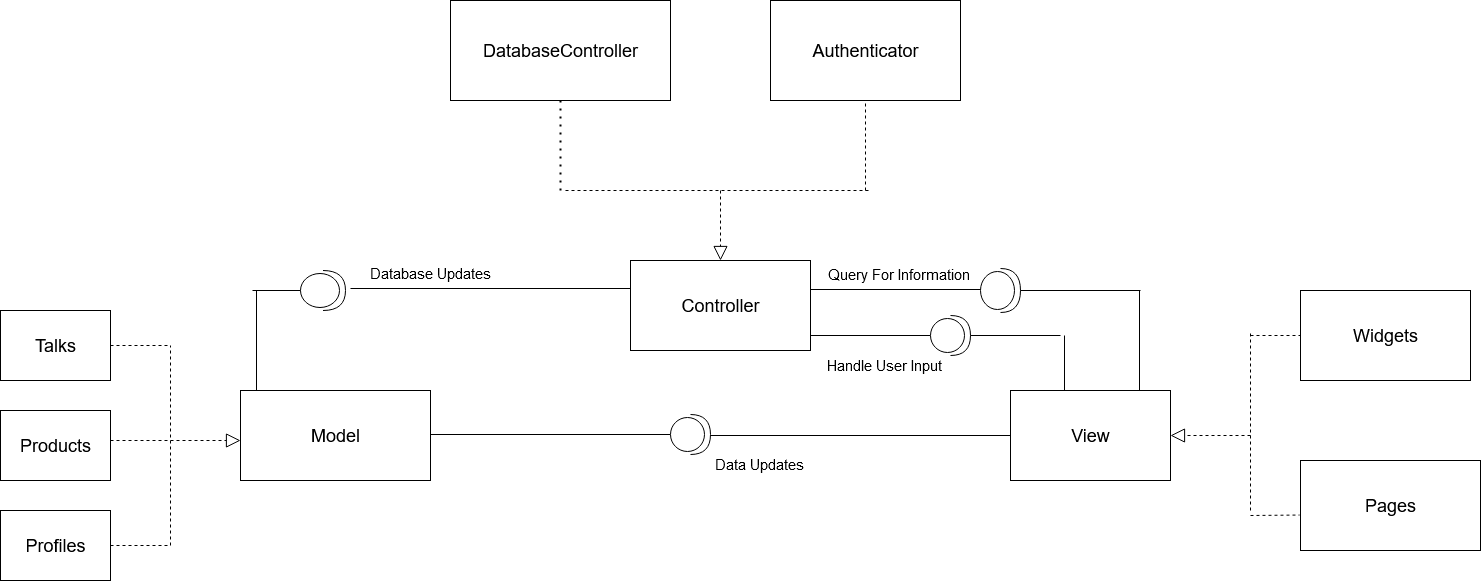

The diagram above was exported from draw.io. Its source (the exported page's mxGraphModel, read from the mxfile embedded in the PNG):
<mxGraphModel dx="2538" dy="934" grid="1" gridSize="10" guides="1" tooltips="1" connect="1" arrows="1" fold="1" page="1" pageScale="1" pageWidth="827" pageHeight="1169" math="0" shadow="0">
  <root>
    <mxCell id="0" />
    <mxCell id="1" parent="0" />
    <mxCell id="wuczASqI7HSkEtGifKCv-2" value="&lt;font style=&quot;font-size: 18px&quot;&gt;DatabaseController&lt;/font&gt;" style="html=1;" vertex="1" parent="1">
      <mxGeometry x="60" y="610" width="220" height="100" as="geometry" />
    </mxCell>
    <mxCell id="wuczASqI7HSkEtGifKCv-3" value="&lt;font style=&quot;font-size: 18px&quot;&gt;Authenticator&lt;/font&gt;" style="html=1;" vertex="1" parent="1">
      <mxGeometry x="380" y="610" width="190" height="100" as="geometry" />
    </mxCell>
    <mxCell id="wuczASqI7HSkEtGifKCv-6" value="" style="endArrow=none;dashed=1;html=1;dashPattern=1 3;strokeWidth=2;entryX=0.5;entryY=1;entryDx=0;entryDy=0;" edge="1" parent="1" target="wuczASqI7HSkEtGifKCv-2">
      <mxGeometry width="50" height="50" relative="1" as="geometry">
        <mxPoint x="170" y="800" as="sourcePoint" />
        <mxPoint x="220" y="750" as="targetPoint" />
      </mxGeometry>
    </mxCell>
    <mxCell id="wuczASqI7HSkEtGifKCv-7" value="" style="endArrow=none;dashed=1;html=1;entryX=0.5;entryY=1;entryDx=0;entryDy=0;" edge="1" parent="1" target="wuczASqI7HSkEtGifKCv-3">
      <mxGeometry width="50" height="50" relative="1" as="geometry">
        <mxPoint x="475" y="800" as="sourcePoint" />
        <mxPoint x="530" y="730" as="targetPoint" />
      </mxGeometry>
    </mxCell>
    <mxCell id="wuczASqI7HSkEtGifKCv-9" value="" style="endArrow=none;dashed=1;html=1;" edge="1" parent="1">
      <mxGeometry width="50" height="50" relative="1" as="geometry">
        <mxPoint x="175" y="800" as="sourcePoint" />
        <mxPoint x="480" y="800" as="targetPoint" />
      </mxGeometry>
    </mxCell>
    <mxCell id="wuczASqI7HSkEtGifKCv-10" value="" style="endArrow=block;dashed=1;endFill=0;endSize=12;html=1;" edge="1" parent="1">
      <mxGeometry width="160" relative="1" as="geometry">
        <mxPoint x="330" y="800" as="sourcePoint" />
        <mxPoint x="330" y="870" as="targetPoint" />
      </mxGeometry>
    </mxCell>
    <mxCell id="wuczASqI7HSkEtGifKCv-11" value="&lt;font style=&quot;font-size: 18px&quot;&gt;Controller&lt;/font&gt;" style="html=1;" vertex="1" parent="1">
      <mxGeometry x="240" y="870" width="180" height="90" as="geometry" />
    </mxCell>
    <mxCell id="wuczASqI7HSkEtGifKCv-12" value="&lt;font style=&quot;font-size: 18px&quot;&gt;View&lt;/font&gt;" style="html=1;" vertex="1" parent="1">
      <mxGeometry x="620" y="1000" width="160" height="90" as="geometry" />
    </mxCell>
    <mxCell id="wuczASqI7HSkEtGifKCv-13" value="&lt;font style=&quot;font-size: 18px&quot;&gt;Widgets&lt;/font&gt;" style="html=1;" vertex="1" parent="1">
      <mxGeometry x="910" y="900" width="170" height="90" as="geometry" />
    </mxCell>
    <mxCell id="wuczASqI7HSkEtGifKCv-14" value="&lt;font style=&quot;font-size: 18px&quot;&gt;Pages&lt;/font&gt;" style="html=1;" vertex="1" parent="1">
      <mxGeometry x="910" y="1070" width="180" height="90" as="geometry" />
    </mxCell>
    <mxCell id="wuczASqI7HSkEtGifKCv-15" value="" style="endArrow=block;dashed=1;endFill=0;endSize=12;html=1;entryX=1;entryY=0.5;entryDx=0;entryDy=0;" edge="1" parent="1" target="wuczASqI7HSkEtGifKCv-12">
      <mxGeometry width="160" relative="1" as="geometry">
        <mxPoint x="860" y="1045" as="sourcePoint" />
        <mxPoint x="940" y="1045" as="targetPoint" />
      </mxGeometry>
    </mxCell>
    <mxCell id="wuczASqI7HSkEtGifKCv-17" value="" style="endArrow=none;dashed=1;html=1;entryX=0;entryY=0.5;entryDx=0;entryDy=0;" edge="1" parent="1" target="wuczASqI7HSkEtGifKCv-13">
      <mxGeometry width="50" height="50" relative="1" as="geometry">
        <mxPoint x="860" y="945" as="sourcePoint" />
        <mxPoint x="900" y="930" as="targetPoint" />
      </mxGeometry>
    </mxCell>
    <mxCell id="wuczASqI7HSkEtGifKCv-20" value="" style="endArrow=none;dashed=1;html=1;entryX=-0.005;entryY=0.606;entryDx=0;entryDy=0;entryPerimeter=0;" edge="1" parent="1" target="wuczASqI7HSkEtGifKCv-14">
      <mxGeometry width="50" height="50" relative="1" as="geometry">
        <mxPoint x="860" y="1125" as="sourcePoint" />
        <mxPoint x="880" y="1110" as="targetPoint" />
      </mxGeometry>
    </mxCell>
    <mxCell id="wuczASqI7HSkEtGifKCv-22" value="" style="endArrow=none;dashed=1;html=1;" edge="1" parent="1">
      <mxGeometry width="50" height="50" relative="1" as="geometry">
        <mxPoint x="860" y="1120" as="sourcePoint" />
        <mxPoint x="860" y="940" as="targetPoint" />
      </mxGeometry>
    </mxCell>
    <mxCell id="wuczASqI7HSkEtGifKCv-23" value="&lt;font style=&quot;font-size: 18px&quot;&gt;Model&lt;/font&gt;" style="html=1;" vertex="1" parent="1">
      <mxGeometry x="-150" y="1000" width="190" height="90" as="geometry" />
    </mxCell>
    <mxCell id="wuczASqI7HSkEtGifKCv-24" value="&lt;font style=&quot;font-size: 18px&quot;&gt;Talks&lt;/font&gt;" style="html=1;" vertex="1" parent="1">
      <mxGeometry x="-390" y="920" width="110" height="70" as="geometry" />
    </mxCell>
    <mxCell id="wuczASqI7HSkEtGifKCv-25" value="&lt;font style=&quot;font-size: 18px&quot;&gt;Products&lt;/font&gt;" style="html=1;" vertex="1" parent="1">
      <mxGeometry x="-390" y="1020" width="110" height="70" as="geometry" />
    </mxCell>
    <mxCell id="wuczASqI7HSkEtGifKCv-26" value="&lt;font style=&quot;font-size: 18px&quot;&gt;Profiles&lt;/font&gt;" style="html=1;" vertex="1" parent="1">
      <mxGeometry x="-390" y="1120" width="110" height="70" as="geometry" />
    </mxCell>
    <mxCell id="wuczASqI7HSkEtGifKCv-27" value="" style="endArrow=none;dashed=1;html=1;exitX=1;exitY=0.5;exitDx=0;exitDy=0;" edge="1" parent="1" source="wuczASqI7HSkEtGifKCv-24">
      <mxGeometry width="50" height="50" relative="1" as="geometry">
        <mxPoint x="-270" y="980" as="sourcePoint" />
        <mxPoint x="-220" y="955" as="targetPoint" />
      </mxGeometry>
    </mxCell>
    <mxCell id="wuczASqI7HSkEtGifKCv-29" value="" style="endArrow=none;dashed=1;html=1;exitX=1;exitY=0.5;exitDx=0;exitDy=0;" edge="1" parent="1" source="wuczASqI7HSkEtGifKCv-26">
      <mxGeometry width="50" height="50" relative="1" as="geometry">
        <mxPoint x="-280" y="1180" as="sourcePoint" />
        <mxPoint x="-220" y="1155" as="targetPoint" />
      </mxGeometry>
    </mxCell>
    <mxCell id="wuczASqI7HSkEtGifKCv-30" value="" style="endArrow=none;dashed=1;html=1;" edge="1" parent="1">
      <mxGeometry width="50" height="50" relative="1" as="geometry">
        <mxPoint x="-220" y="1155" as="sourcePoint" />
        <mxPoint x="-220" y="955" as="targetPoint" />
      </mxGeometry>
    </mxCell>
    <mxCell id="wuczASqI7HSkEtGifKCv-33" value="" style="endArrow=block;dashed=1;endFill=0;endSize=12;html=1;" edge="1" parent="1">
      <mxGeometry width="160" relative="1" as="geometry">
        <mxPoint x="-220" y="1050" as="sourcePoint" />
        <mxPoint x="-150" y="1050" as="targetPoint" />
      </mxGeometry>
    </mxCell>
    <mxCell id="wuczASqI7HSkEtGifKCv-34" value="" style="endArrow=none;dashed=1;html=1;" edge="1" parent="1">
      <mxGeometry width="50" height="50" relative="1" as="geometry">
        <mxPoint x="-280" y="1050" as="sourcePoint" />
        <mxPoint x="-220" y="1050" as="targetPoint" />
      </mxGeometry>
    </mxCell>
    <mxCell id="wuczASqI7HSkEtGifKCv-36" value="" style="line;strokeWidth=1;fillColor=none;align=left;verticalAlign=middle;spacingTop=-1;spacingLeft=3;spacingRight=3;rotatable=0;labelPosition=right;points=[];portConstraint=eastwest;" vertex="1" parent="1">
      <mxGeometry x="320" y="1041" width="300" height="8" as="geometry" />
    </mxCell>
    <mxCell id="wuczASqI7HSkEtGifKCv-37" value="" style="line;strokeWidth=1;fillColor=none;align=left;verticalAlign=middle;spacingTop=-1;spacingLeft=3;spacingRight=3;rotatable=0;labelPosition=right;points=[];portConstraint=eastwest;" vertex="1" parent="1">
      <mxGeometry x="40" y="1040" width="240" height="8" as="geometry" />
    </mxCell>
    <mxCell id="wuczASqI7HSkEtGifKCv-41" value="" style="line;strokeWidth=1;fillColor=none;align=left;verticalAlign=middle;spacingTop=-1;spacingLeft=3;spacingRight=3;rotatable=0;labelPosition=right;points=[];portConstraint=eastwest;" vertex="1" parent="1">
      <mxGeometry x="630" y="896" width="120" height="8" as="geometry" />
    </mxCell>
    <mxCell id="wuczASqI7HSkEtGifKCv-43" value="" style="line;strokeWidth=1;fillColor=none;align=left;verticalAlign=middle;spacingTop=-1;spacingLeft=3;spacingRight=3;rotatable=0;labelPosition=right;points=[];portConstraint=eastwest;direction=south;" vertex="1" parent="1">
      <mxGeometry x="740" y="900" width="18" height="100" as="geometry" />
    </mxCell>
    <mxCell id="wuczASqI7HSkEtGifKCv-45" value="" style="line;strokeWidth=1;fillColor=none;align=left;verticalAlign=middle;spacingTop=-1;spacingLeft=3;spacingRight=3;rotatable=0;labelPosition=right;points=[];portConstraint=eastwest;" vertex="1" parent="1">
      <mxGeometry x="420" y="895" width="170" height="8" as="geometry" />
    </mxCell>
    <mxCell id="wuczASqI7HSkEtGifKCv-47" value="" style="line;strokeWidth=1;fillColor=none;align=left;verticalAlign=middle;spacingTop=-1;spacingLeft=3;spacingRight=3;rotatable=0;labelPosition=right;points=[];portConstraint=eastwest;" vertex="1" parent="1">
      <mxGeometry x="-40" y="894" width="280" height="8" as="geometry" />
    </mxCell>
    <mxCell id="wuczASqI7HSkEtGifKCv-52" value="" style="line;strokeWidth=1;fillColor=none;align=left;verticalAlign=middle;spacingTop=-1;spacingLeft=3;spacingRight=3;rotatable=0;labelPosition=right;points=[];portConstraint=eastwest;direction=south;" vertex="1" parent="1">
      <mxGeometry x="-138" y="900" width="8" height="100" as="geometry" />
    </mxCell>
    <mxCell id="wuczASqI7HSkEtGifKCv-54" value="" style="shape=providedRequiredInterface;html=1;verticalLabelPosition=bottom;" vertex="1" parent="1">
      <mxGeometry x="590" y="878" width="40" height="44" as="geometry" />
    </mxCell>
    <mxCell id="wuczASqI7HSkEtGifKCv-55" value="" style="line;strokeWidth=1;fillColor=none;align=left;verticalAlign=middle;spacingTop=-1;spacingLeft=3;spacingRight=3;rotatable=0;labelPosition=right;points=[];portConstraint=eastwest;" vertex="1" parent="1">
      <mxGeometry x="420" y="941" width="120" height="8" as="geometry" />
    </mxCell>
    <mxCell id="wuczASqI7HSkEtGifKCv-56" value="" style="shape=providedRequiredInterface;html=1;verticalLabelPosition=bottom;" vertex="1" parent="1">
      <mxGeometry x="540" y="925" width="40" height="40" as="geometry" />
    </mxCell>
    <mxCell id="wuczASqI7HSkEtGifKCv-57" value="" style="line;strokeWidth=1;fillColor=none;align=left;verticalAlign=middle;spacingTop=-1;spacingLeft=3;spacingRight=3;rotatable=0;labelPosition=right;points=[];portConstraint=eastwest;" vertex="1" parent="1">
      <mxGeometry x="580" y="941" width="90" height="8" as="geometry" />
    </mxCell>
    <mxCell id="wuczASqI7HSkEtGifKCv-58" value="" style="line;strokeWidth=1;fillColor=none;align=left;verticalAlign=middle;spacingTop=-1;spacingLeft=3;spacingRight=3;rotatable=0;labelPosition=right;points=[];portConstraint=eastwest;direction=south;" vertex="1" parent="1">
      <mxGeometry x="670" y="945" width="8" height="55" as="geometry" />
    </mxCell>
    <mxCell id="wuczASqI7HSkEtGifKCv-59" value="" style="shape=providedRequiredInterface;html=1;verticalLabelPosition=bottom;" vertex="1" parent="1">
      <mxGeometry x="280" y="1024" width="40" height="40" as="geometry" />
    </mxCell>
    <mxCell id="wuczASqI7HSkEtGifKCv-60" value="" style="shape=providedRequiredInterface;html=1;verticalLabelPosition=bottom;" vertex="1" parent="1">
      <mxGeometry x="-90" y="880" width="45" height="40" as="geometry" />
    </mxCell>
    <mxCell id="wuczASqI7HSkEtGifKCv-61" value="" style="line;strokeWidth=1;fillColor=none;align=left;verticalAlign=middle;spacingTop=-1;spacingLeft=3;spacingRight=3;rotatable=0;labelPosition=right;points=[];portConstraint=eastwest;" vertex="1" parent="1">
      <mxGeometry x="-138" y="896" width="48" height="8" as="geometry" />
    </mxCell>
    <mxCell id="wuczASqI7HSkEtGifKCv-62" value="&lt;div style=&quot;font-size: 15px&quot;&gt;&lt;font style=&quot;font-size: 15px&quot;&gt;Database Updates&lt;/font&gt;&lt;/div&gt;&lt;div style=&quot;font-size: 15px&quot;&gt;&lt;font style=&quot;font-size: 15px&quot;&gt;&lt;br&gt;&lt;/font&gt;&lt;/div&gt;" style="text;html=1;strokeColor=none;fillColor=none;align=center;verticalAlign=middle;whiteSpace=wrap;rounded=0;" vertex="1" parent="1">
      <mxGeometry x="-40" y="882" width="160" height="20" as="geometry" />
    </mxCell>
    <mxCell id="wuczASqI7HSkEtGifKCv-63" value="&lt;font style=&quot;font-size: 15px&quot;&gt;Data Updates&lt;/font&gt;" style="text;html=1;strokeColor=none;fillColor=none;align=center;verticalAlign=middle;whiteSpace=wrap;rounded=0;" vertex="1" parent="1">
      <mxGeometry x="303.8" y="1064" width="130" height="20" as="geometry" />
    </mxCell>
    <mxCell id="wuczASqI7HSkEtGifKCv-64" value="&lt;font style=&quot;font-size: 15px&quot;&gt;Handle User Input&lt;/font&gt;" style="text;html=1;strokeColor=none;fillColor=none;align=center;verticalAlign=middle;whiteSpace=wrap;rounded=0;" vertex="1" parent="1">
      <mxGeometry x="414" y="965" width="160" height="20" as="geometry" />
    </mxCell>
    <mxCell id="wuczASqI7HSkEtGifKCv-65" value="&lt;font style=&quot;font-size: 15px&quot;&gt;Query For Information&lt;/font&gt;" style="text;html=1;strokeColor=none;fillColor=none;align=center;verticalAlign=middle;whiteSpace=wrap;rounded=0;" vertex="1" parent="1">
      <mxGeometry x="433.8" y="874" width="150" height="20" as="geometry" />
    </mxCell>
  </root>
</mxGraphModel>